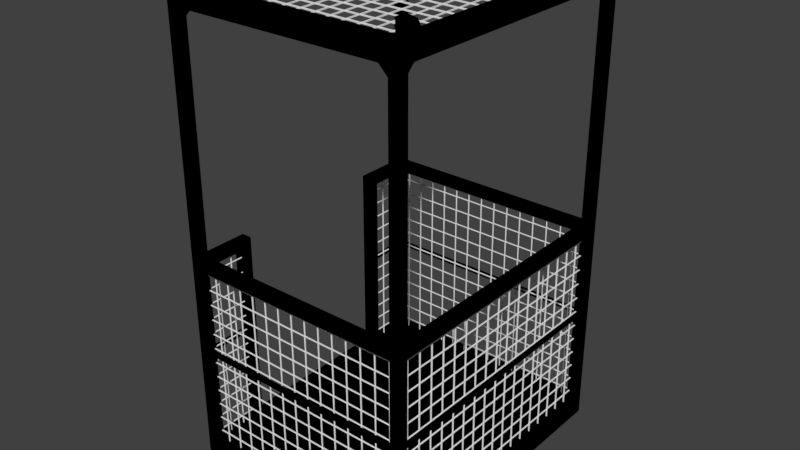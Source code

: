 # Source: LIFTCAGE.blend  (saved by Blender 2.79.0; exported with 4.5.12 LTS)
import bpy
from mathutils import Matrix  # noqa: F401  (used for matrix-valued properties, if any)

bpy.ops.wm.read_factory_settings(use_empty=True)
scene = bpy.context.scene
scene.name = 'Scene'

# ---- collections
col_collection_1 = bpy.data.collections.new('Collection 1'); scene.collection.children.link(col_collection_1)

# ---- images (referenced by path relative to the original .blend; pixels are not part of the script)
import os
ASSET_DIR = os.environ.get("B2B_ASSET_DIR", "")  # directory of the original .blend (textures are referenced by path, not embedded)
HERE = os.path.dirname(os.path.abspath(__file__))  # packed textures are extracted next to this script under _unpacked/

def load_image(name, relpath, width, height, colorspace="sRGB"):
    """Load a texture the original file referenced (path relative to the .blend, or extracted next to this script)."""
    p = next((c for c in (os.path.join(HERE, relpath), os.path.join(ASSET_DIR, relpath)) if relpath and os.path.exists(c)), "")
    if p:
        img = bpy.data.images.load(p, check_existing=True)
        img.name = name
    else:  # same state as the original file: an image datablock whose file is absent (Cycles renders it pink)
        img = bpy.data.images.new(name, width, height)
        img.source = "FILE"
        img.filepath = "//" + (relpath or name)
    img.colorspace_settings.name = colorspace
    return img
img_untitled = load_image('Untitled', '', 1024, 1024, 'sRGB')

# ---- materials (node trees are filled in below, after node groups)
mat_liftcage = bpy.data.materials.new('LiftCage')
mat_liftcage.alpha_threshold = 0.0
mat_liftcage.roughness = 0.5

# ---- material node trees
mat_liftcage.use_nodes = True; mat_liftcage.node_tree.nodes.clear()
_N = mat_liftcage.node_tree.nodes; _L = mat_liftcage.node_tree.links
n0 = _N.new('ShaderNodeOutputMaterial'); n0.name = 'Material Output'; n0.location = (300, 300)
n1 = _N.new('ShaderNodeTexImage'); n1.name = 'Image Texture'; n1.location = (-217, 218)
n1.width = 140
n1.image = img_untitled
n0.is_active_output = True

# ---- world
world_world = bpy.data.worlds.new('World'); scene.world = world_world
world_world.color = (0.05088, 0.05088, 0.05088)
world_world.use_sun_shadow = False
world_world.sun_shadow_jitter_overblur = 0.0
world_world.cycles.sampling_method = 'MANUAL'

# ---- meshes
me_cube_003 = bpy.data.meshes.new('Cube.003')
me_cube_003.from_pydata([(-0.02364, -0.02364, -0.002364), (-0.02364, -0.02364, 0.002364), (-0.02128, -0.02364, -0.002364), (0.02128, -0.02364, -0.002364), (0.02128, -0.02364, 0.002364), (-0.02128, -0.02364, 0.002364), (-0.02364, 0.02128, -0.002364), (-0.02364, -0.02128, -0.002364), (-0.02364, -0.02128, 0.002364), (-0.02364, 0.02128, 0.002364), (0.02128, -0.02128, 0.002364), (-0.02128, 0.02128, 0.002364), (-0.02128, -0.02128, 0.002364), (-0.02128, 0.02128, -0.002364), (-0.02128, -0.02128, -0.002364), (0.02128, -0.02128, -0.002364)], [], [(12, 8, 1, 5), (10, 12, 5, 4), (7, 14, 2, 0), (14, 15, 3, 2), (3, 4, 5, 2), (6, 13, 14, 7), (11, 9, 8, 12), (12, 14, 13, 11), (10, 15, 14, 12), (7, 8, 9, 6)])
me_cube_003.use_remesh_preserve_volume = False
me_cube_003.use_remesh_preserve_attributes = False
me_cube_003.use_mirror_vertex_groups = False
me_cube_003.update()
me_cube_002 = bpy.data.meshes.new('Cube.002')
me_cube_002.from_pydata([(-0.6651, -0.8108, 0.075), (-0.6651, -0.8108, 0.185), (0.6721, -0.8108, 0.075), (0.6721, -0.8108, 0.185), (-0.6101, -0.8108, 0.075), (0.6171, -0.8108, 0.075), (0.6171, -0.8108, 0.185), (-0.6101, -0.8108, 0.185), (-0.6651, -0.7503, 0.075), (-0.6651, -0.7503, 0.185), (0.6721, -0.7503, 0.075), (0.6721, -0.7503, 0.185), (0.6171, -0.7503, 0.185), (-0.6101, -0.7503, 0.185), (-0.6101, -0.7503, 0.075), (0.6171, -0.7503, 0.075), (-0.6651, -0.8108, 2.575), (-0.6651, -0.8108, 2.685), (0.6721, -0.8108, 2.575), (0.6721, -0.8108, 2.685), (-0.6101, -0.8108, 2.575), (0.6171, -0.8108, 2.575), (0.6171, -0.8108, 2.685), (-0.6101, -0.8108, 2.685), (-0.6651, -0.7503, 2.575), (-0.6651, -0.7503, 2.685), (0.6721, -0.7503, 2.575), (0.6721, -0.7503, 2.685), (0.6171, -0.7503, 2.685), (-0.6101, -0.7503, 2.685), (-0.6101, -0.7503, 2.575), (0.6171, -0.7503, 2.575), (-0.5651, -0.8108, 0.075), (-0.4001, -0.8108, 0.075), (-0.5564, -0.8113, 0.004291), (-0.4089, -0.8113, 0.004291), (-0.5651, -0.8108, -0.005), (-0.4001, -0.8108, -0.005), (-0.4089, -0.8113, 0.05831), (-0.5564, -0.8113, 0.05831), (0.4021, -0.8108, 0.075), (0.5671, -0.8108, 0.075), (0.4109, -0.8113, 0.004291), (0.5584, -0.8113, 0.004291), (0.4021, -0.8108, -0.005), (0.5671, -0.8108, -0.005), (0.5584, -0.8113, 0.05831), (0.4109, -0.8113, 0.05831), (-0.6101, -0.8108, 1.239), (0.6171, -0.8108, 1.239), (0.6171, -0.8108, 1.294), (-0.6101, -0.8108, 1.294), (0.6171, -0.7503, 1.294), (-0.6101, -0.7503, 1.294), (-0.6101, -0.7503, 1.239), (0.6171, -0.7503, 1.239), (-0.6654, -0.76, 1.239), (-0.6654, -0.76, 1.294), (-0.6049, -0.76, 1.294), (-0.6049, -0.76, 1.239), (0.6119, -0.76, 1.239), (0.6119, -0.76, 1.294), (0.6724, -0.76, 1.294), (0.6724, -0.76, 1.239), (-0.6654, -0.467, 1.294), (-0.6049, -0.467, 1.294), (-0.6654, -0.467, 1.239), (-0.6049, -0.467, 1.239), (-0.6651, 0.0, 2.575), (-0.6651, 0.0, 2.685), (0.6721, 0.0, 2.575), (0.6721, 0.0, 2.685), (0.6171, 0.0, 2.685), (-0.6101, 0.0, 2.685), (-0.6101, 0.0, 2.575), (0.6171, 0.0, 2.575), (0.6119, 0.0, 1.294), (0.6724, 0.0, 1.294), (0.6119, 0.0, 1.239), (0.6724, 0.0, 1.239), (0.4109, 0.0, 0.004291), (0.4109, 0.0, 0.05831), (0.5584, 0.0, 0.05831), (0.5584, 0.0, 0.004291), (-0.6651, 0.0, 0.075), (-0.6651, 0.0, 0.185), (0.6721, 0.0, 0.075), (0.6721, 0.0, 0.185), (0.6171, 0.0, 0.185), (-0.6101, 0.0, 0.185), (-0.6101, 0.0, 0.075), (0.6171, 0.0, 0.075), (-0.5564, 0.0, 0.004291), (-0.5564, 0.0, 0.05831), (-0.4089, 0.0, 0.05831), (-0.4089, 0.0, 0.004291), (0.4021, 0.0, 0.075), (0.5671, 0.0, 0.075), (0.4021, 0.0, -0.005), (0.5671, 0.0, -0.005), (-0.5651, 0.0, 0.075), (-0.4001, 0.0, 0.075), (-0.5651, 0.0, -0.005), (-0.4001, 0.0, -0.005), (-0.6049, -0.5256, 1.294), (-0.6654, -0.5256, 1.239), (-0.6654, -0.5256, 1.294), (-0.6049, -0.5256, 1.239), (-0.6049, -0.5256, 0.1725), (-0.6049, -0.467, 0.1725), (-0.6654, -0.467, 0.1725), (-0.6654, -0.5256, 0.1725), (-0.6472, -0.7827, 0.7322), (-0.6472, -0.7827, 0.7564), (-0.6472, -0.5162, 0.7322), (-0.6472, -0.5162, 0.7564), (-0.6231, -0.7827, 0.7322), (-0.6231, -0.7827, 0.7564), (-0.6231, -0.5162, 0.7322), (-0.6231, -0.5162, 0.7564), (0.63, -0.7561, 0.7322), (0.63, -0.7561, 0.7564), (0.63, 0.0, 0.7322), (0.63, 0.0, 0.7564), (0.6542, -0.7561, 0.7322), (0.6542, -0.7561, 0.7564), (0.6542, 0.0, 0.7322), (0.6542, 0.0, 0.7564), (-0.6186, -0.7689, 0.7322), (-0.6186, -0.7689, 0.7564), (0.6256, -0.7689, 0.7322), (0.6256, -0.7689, 0.7564), (-0.6186, -0.793, 0.7322), (-0.6186, -0.793, 0.7564), (0.6256, -0.793, 0.7322), (0.6256, -0.793, 0.7564), (0.6574, -0.7816, 2.763), (0.6574, -0.7816, 2.677), (0.6574, -0.6606, 2.71), (0.6574, -0.6606, 2.677), (0.6574, -0.7311, 2.763), (0.6574, -0.7311, 2.677), (0.6574, -0.6777, 2.677), (0.6574, -0.6777, 2.738), (0.6574, -0.7085, 2.755), (0.6574, -0.7085, 2.677), (0.6574, -0.7816, 2.734), (0.6574, -0.7816, 2.706), (0.6574, -0.6606, 2.688), (0.6574, -0.6606, 2.699), (0.6574, -0.7311, 2.706), (0.6574, -0.7311, 2.734), (0.6574, -0.6777, 2.697), (0.6574, -0.6777, 2.717), (0.6574, -0.7085, 2.703), (0.6574, -0.7085, 2.729), (0.6574, -0.7479, 2.763), (0.6574, -0.7647, 2.763), (0.6574, -0.7647, 2.677), (0.6574, -0.7479, 2.677), (0.6574, -0.7652, 2.733), (0.6574, -0.7475, 2.733), (0.6574, -0.7652, 2.705), (0.6574, -0.7475, 2.705), (0.6574, -0.7816, 2.72), (0.6574, -0.6606, 2.693), (0.6574, -0.7311, 2.72), (0.6574, -0.6777, 2.707), (0.6574, -0.7085, 2.716), (0.6574, -0.7731, 2.719), (0.6574, -0.7396, 2.719), (0.6574, -0.7563, 2.763), (0.6574, -0.7563, 2.736), (0.6574, -0.7563, 2.677), (0.6574, -0.7563, 2.702), (0.6292, -0.7816, 2.763), (0.6292, -0.7816, 2.677), (0.6292, -0.6606, 2.71), (0.6292, -0.6606, 2.677), (0.6292, -0.7311, 2.763), (0.6292, -0.7311, 2.677), (0.6292, -0.6777, 2.677), (0.6292, -0.6777, 2.738), (0.6292, -0.7085, 2.755), (0.6292, -0.7085, 2.677), (0.6292, -0.7816, 2.734), (0.6292, -0.7816, 2.706), (0.6292, -0.6606, 2.688), (0.6292, -0.6606, 2.699), (0.6292, -0.7311, 2.706), (0.6292, -0.7311, 2.734), (0.6292, -0.6777, 2.697), (0.6292, -0.6777, 2.717), (0.6292, -0.7085, 2.703), (0.6292, -0.7085, 2.729), (0.6292, -0.7479, 2.763), (0.6292, -0.7647, 2.763), (0.6292, -0.7647, 2.677), (0.6292, -0.7479, 2.677), (0.6292, -0.7652, 2.733), (0.6292, -0.7475, 2.733), (0.6292, -0.7652, 2.705), (0.6292, -0.7475, 2.705), (0.6292, -0.7816, 2.72), (0.6292, -0.6606, 2.693), (0.6292, -0.7311, 2.72), (0.6292, -0.6777, 2.707), (0.6292, -0.7085, 2.716), (0.6292, -0.7731, 2.719), (0.6292, -0.7396, 2.719), (0.6292, -0.7563, 2.763), (0.6292, -0.7563, 2.736), (0.6292, -0.7563, 2.677), (0.6292, -0.7563, 2.702), (-0.6199, -0.7816, 2.763), (-0.6199, -0.7816, 2.677), (-0.6199, -0.6606, 2.71), (-0.6199, -0.6606, 2.677), (-0.6199, -0.7311, 2.763), (-0.6199, -0.7311, 2.677), (-0.6199, -0.6777, 2.677), (-0.6199, -0.6777, 2.738), (-0.6199, -0.7085, 2.755), (-0.6199, -0.7085, 2.677), (-0.6199, -0.7816, 2.734), (-0.6199, -0.7816, 2.706), (-0.6199, -0.6606, 2.688), (-0.6199, -0.6606, 2.699), (-0.6199, -0.7311, 2.706), (-0.6199, -0.7311, 2.734), (-0.6199, -0.6777, 2.697), (-0.6199, -0.6777, 2.717), (-0.6199, -0.7085, 2.703), (-0.6199, -0.7085, 2.729), (-0.6199, -0.7479, 2.763), (-0.6199, -0.7647, 2.763), (-0.6199, -0.7647, 2.677), (-0.6199, -0.7479, 2.677), (-0.6199, -0.7652, 2.733), (-0.6199, -0.7475, 2.733), (-0.6199, -0.7652, 2.705), (-0.6199, -0.7475, 2.705), (-0.6199, -0.7816, 2.72), (-0.6199, -0.6606, 2.693), (-0.6199, -0.7311, 2.72), (-0.6199, -0.6777, 2.707), (-0.6199, -0.7085, 2.716), (-0.6199, -0.7731, 2.719), (-0.6199, -0.7396, 2.719), (-0.6199, -0.7563, 2.763), (-0.6199, -0.7563, 2.736), (-0.6199, -0.7563, 2.677), (-0.6199, -0.7563, 2.702), (-0.648, -0.7816, 2.763), (-0.648, -0.7816, 2.677), (-0.648, -0.6606, 2.71), (-0.648, -0.6606, 2.677), (-0.648, -0.7311, 2.763), (-0.648, -0.7311, 2.677), (-0.648, -0.6777, 2.677), (-0.648, -0.6777, 2.738), (-0.648, -0.7085, 2.755), (-0.648, -0.7085, 2.677), (-0.648, -0.7816, 2.734), (-0.648, -0.7816, 2.706), (-0.648, -0.6606, 2.688), (-0.648, -0.6606, 2.699), (-0.648, -0.7311, 2.706), (-0.648, -0.7311, 2.734), (-0.648, -0.6777, 2.697), (-0.648, -0.6777, 2.717), (-0.648, -0.7085, 2.703), (-0.648, -0.7085, 2.729), (-0.648, -0.7479, 2.763), (-0.648, -0.7647, 2.763), (-0.648, -0.7647, 2.677), (-0.648, -0.7479, 2.677), (-0.648, -0.7652, 2.733), (-0.648, -0.7475, 2.733), (-0.648, -0.7652, 2.705), (-0.648, -0.7475, 2.705), (-0.648, -0.7816, 2.72), (-0.648, -0.6606, 2.693), (-0.648, -0.7311, 2.72), (-0.648, -0.6777, 2.707), (-0.648, -0.7085, 2.716), (-0.648, -0.7731, 2.719), (-0.648, -0.7396, 2.719), (-0.648, -0.7563, 2.763), (-0.648, -0.7563, 2.736), (-0.648, -0.7563, 2.677), (-0.648, -0.7563, 2.702), (0.65, -0.6694, 2.582), (0.65, -0.7487, 2.59), (0.65, -0.7587, 2.493), (0.65, -0.7634, 2.576), (0.64, -0.6694, 2.582), (0.64, -0.7487, 2.59), (0.64, -0.7587, 2.493), (0.64, -0.7634, 2.576), (0.5304, -0.7771, 2.582), (0.6097, -0.7771, 2.59), (0.6197, -0.7771, 2.493), (0.6244, -0.7771, 2.576), (0.5304, -0.7871, 2.582), (0.6097, -0.7871, 2.59), (0.6197, -0.7871, 2.493), (0.6244, -0.7871, 2.576), (-0.5301, -0.7871, 2.582), (-0.6093, -0.7871, 2.59), (-0.6194, -0.7871, 2.493), (-0.6241, -0.7871, 2.576), (-0.5301, -0.7771, 2.582), (-0.6093, -0.7771, 2.59), (-0.6194, -0.7771, 2.493), (-0.6241, -0.7771, 2.576), (-0.6307, -0.6764, 2.582), (-0.6307, -0.7557, 2.59), (-0.6307, -0.7657, 2.493), (-0.6307, -0.7704, 2.576), (-0.6407, -0.6764, 2.582), (-0.6407, -0.7557, 2.59), (-0.6407, -0.7657, 2.493), (-0.6407, -0.7704, 2.576)], [], [(10, 11, 3, 2), (4, 7, 1, 0), (15, 10, 2, 5), (12, 13, 7, 6), (8, 14, 4, 0), (14, 15, 5, 4), (2, 3, 6, 5), (5, 6, 7, 4), (90, 91, 15, 14), (84, 90, 14, 8), (88, 89, 13, 12), (87, 88, 12, 11), (89, 85, 9, 13), (91, 86, 10, 15), (86, 87, 11, 10), (0, 1, 9, 8), (26, 27, 19, 18), (20, 23, 17, 16), (13, 30, 20, 7), (28, 29, 23, 22), (7, 20, 16, 1), (30, 31, 21, 20), (18, 19, 22, 21), (21, 22, 23, 20), (29, 30, 74, 73), (9, 24, 30, 13), (68, 74, 30, 24), (31, 30, 29, 28), (71, 72, 28, 27), (73, 69, 25, 29), (1, 16, 24, 9), (75, 70, 26, 31), (70, 71, 27, 26), (16, 17, 25, 24), (3, 18, 21, 6), (6, 21, 31, 12), (12, 31, 26, 11), (11, 26, 18, 3), (95, 92, 34, 35), (93, 94, 38, 39), (37, 35, 34, 36), (33, 38, 35, 37), (92, 93, 39, 34), (32, 39, 38, 33), (94, 95, 35, 38), (36, 34, 39, 32), (83, 80, 42, 43), (81, 82, 46, 47), (45, 43, 42, 44), (41, 46, 43, 45), (80, 81, 47, 42), (40, 47, 46, 41), (82, 83, 43, 46), (44, 42, 47, 40), (52, 53, 51, 50), (54, 55, 49, 48), (49, 50, 51, 48), (53, 52, 55, 54), (106, 57, 58, 104), (107, 104, 58, 59), (76, 61, 62, 77), (79, 77, 62, 63), (106, 64, 66, 105), (67, 66, 64, 65), (107, 105, 111, 108), (24, 25, 69, 68), (61, 76, 78, 60), (60, 78, 79, 63), (8, 9, 85, 84), (23, 29, 25, 17), (19, 27, 28, 22), (40, 41, 97, 96), (41, 45, 99, 97), (45, 44, 98, 99), (44, 40, 96, 98), (36, 32, 100, 102), (32, 33, 101, 100), (33, 37, 103, 101), (37, 36, 102, 103), (56, 105, 107, 59), (57, 106, 105, 56), (67, 65, 104, 107), (64, 106, 104, 65), (66, 67, 109, 110), (67, 107, 108, 109), (105, 66, 110, 111), (112, 113, 115, 114), (118, 119, 117, 116), (114, 118, 116, 112), (119, 115, 113, 117), (120, 121, 123, 122), (126, 127, 125, 124), (122, 126, 124, 120), (127, 123, 121, 125), (128, 129, 131, 130), (134, 135, 133, 132), (130, 134, 132, 128), (135, 131, 129, 133), (152, 142, 139, 148), (163, 159, 141, 150), (154, 145, 142, 152), (150, 141, 145, 154), (140, 151, 155, 144), (166, 150, 154, 168), (144, 155, 153, 143), (168, 154, 152, 167), (156, 161, 151, 140), (170, 163, 150, 166), (143, 153, 149, 138), (167, 152, 148, 165), (164, 147, 162, 169), (162, 158, 173, 174), (136, 146, 160, 157), (171, 172, 161, 156), (147, 137, 158, 162), (174, 173, 159, 163), (157, 160, 172, 171), (146, 164, 169, 160), (153, 167, 165, 149), (161, 170, 166, 151), (155, 168, 167, 153), (151, 166, 168, 155), (191, 187, 178, 181), (202, 189, 180, 198), (193, 191, 181, 184), (189, 193, 184, 180), (179, 183, 194, 190), (205, 207, 193, 189), (183, 182, 192, 194), (207, 206, 191, 193), (195, 179, 190, 200), (209, 205, 189, 202), (182, 177, 188, 192), (206, 204, 187, 191), (203, 208, 201, 186), (201, 213, 212, 197), (175, 196, 199, 185), (210, 195, 200, 211), (186, 201, 197, 176), (213, 202, 198, 212), (196, 210, 211, 199), (185, 199, 208, 203), (192, 188, 204, 206), (200, 190, 205, 209), (194, 192, 206, 207), (190, 194, 207, 205), (144, 183, 179, 140), (140, 179, 195, 156), (160, 199, 211, 172), (146, 185, 203, 164), (159, 198, 180, 141), (171, 210, 196, 157), (148, 187, 204, 165), (137, 176, 197, 158), (158, 197, 212, 173), (145, 184, 181, 142), (173, 212, 198, 159), (174, 213, 201, 162), (138, 177, 182, 143), (172, 211, 200, 161), (162, 201, 208, 169), (143, 182, 183, 144), (170, 209, 202, 163), (141, 180, 184, 145), (163, 202, 213, 174), (156, 195, 210, 171), (169, 208, 199, 160), (136, 175, 185, 146), (161, 200, 209, 170), (157, 196, 175, 136), (164, 203, 186, 147), (147, 186, 176, 137), (139, 178, 187, 148), (142, 181, 178, 139), (165, 204, 188, 149), (149, 188, 177, 138), (230, 220, 217, 226), (241, 237, 219, 228), (232, 223, 220, 230), (228, 219, 223, 232), (218, 229, 233, 222), (244, 228, 232, 246), (222, 233, 231, 221), (246, 232, 230, 245), (234, 239, 229, 218), (248, 241, 228, 244), (221, 231, 227, 216), (245, 230, 226, 243), (242, 225, 240, 247), (240, 236, 251, 252), (214, 224, 238, 235), (249, 250, 239, 234), (225, 215, 236, 240), (252, 251, 237, 241), (235, 238, 250, 249), (224, 242, 247, 238), (231, 245, 243, 227), (239, 248, 244, 229), (233, 246, 245, 231), (229, 244, 246, 233), (269, 265, 256, 259), (280, 267, 258, 276), (271, 269, 259, 262), (267, 271, 262, 258), (257, 261, 272, 268), (283, 285, 271, 267), (261, 260, 270, 272), (285, 284, 269, 271), (273, 257, 268, 278), (287, 283, 267, 280), (260, 255, 266, 270), (284, 282, 265, 269), (281, 286, 279, 264), (279, 291, 290, 275), (253, 274, 277, 263), (288, 273, 278, 289), (264, 279, 275, 254), (291, 280, 276, 290), (274, 288, 289, 277), (263, 277, 286, 281), (270, 266, 282, 284), (278, 268, 283, 287), (272, 270, 284, 285), (268, 272, 285, 283), (222, 261, 257, 218), (218, 257, 273, 234), (238, 277, 289, 250), (224, 263, 281, 242), (237, 276, 258, 219), (249, 288, 274, 235), (226, 265, 282, 243), (215, 254, 275, 236), (236, 275, 290, 251), (223, 262, 259, 220), (251, 290, 276, 237), (252, 291, 279, 240), (216, 255, 260, 221), (250, 289, 278, 239), (240, 279, 286, 247), (221, 260, 261, 222), (248, 287, 280, 241), (219, 258, 262, 223), (241, 280, 291, 252), (234, 273, 288, 249), (247, 286, 277, 238), (214, 253, 263, 224), (239, 278, 287, 248), (235, 274, 253, 214), (242, 281, 264, 225), (225, 264, 254, 215), (217, 256, 265, 226), (220, 259, 256, 217), (243, 282, 266, 227), (227, 266, 255, 216), (292, 294, 295, 293), (296, 297, 299, 298), (294, 292, 296, 298), (300, 302, 303, 301), (304, 305, 307, 306), (302, 300, 304, 306), (308, 310, 311, 309), (312, 313, 315, 314), (310, 308, 312, 314), (316, 318, 319, 317), (320, 321, 323, 322), (318, 316, 320, 322), (28, 72, 75, 31)])
_uv = me_cube_002.uv_layers.new(name='UVMap')
_uv.uv.foreach_set('vector', [0.7415, 0.672, 0.715, 0.672, 0.715, 0.6571, 0.7415, 0.6571, 0.2665, 0.9293, 0.2931, 0.9293, 0.2931, 0.9428, 0.2665, 0.9428, 0.7296, 0.315, 0.7296, 0.3286, 0.715, 0.3286, 0.715, 0.315, 0.0146, 0.6278, 0.0146, 0.9293, 5.761e-08, 0.9293, 0.0, 0.6278, 0.7296, 5.858e-08, 0.7296, 0.01351, 0.715, 0.01351, 0.715, 5.858e-08, 0.7296, 0.01351, 0.7296, 0.315, 0.715, 0.315, 0.715, 0.01351, 0.2665, 0.6142, 0.2931, 0.6142, 0.2931, 0.6278, 0.2665, 0.6278, 0.2665, 0.6278, 0.2931, 0.6278, 0.2931, 0.9293, 0.2665, 0.9293, 0.9109, 0.01351, 0.9109, 0.315, 0.7296, 0.315, 0.7296, 0.01351, 0.9109, 0.0, 0.9109, 0.01351, 0.7296, 0.01351, 0.7296, 5.858e-08, 0.1957, 0.6278, 0.1957, 0.9293, 0.0146, 0.9293, 0.0146, 0.6278, 0.1957, 0.6142, 0.1957, 0.6278, 0.0146, 0.6278, 0.0146, 0.6142, 0.1957, 0.9293, 0.1957, 0.9428, 0.0146, 0.9428, 0.0146, 0.9293, 0.9109, 0.315, 0.9109, 0.3286, 0.7296, 0.3286, 0.7296, 0.315, 0.7415, 0.8563, 0.715, 0.8563, 0.715, 0.672, 0.7415, 0.672, 0.7681, 0.8563, 0.7415, 0.8563, 0.7415, 0.8415, 0.7681, 0.8415, 0.7003, 0.02703, 0.7003, 0.0, 0.715, 0.0, 0.715, 0.02703, 0.3098, 0.02703, 0.3098, 0.0, 0.3231, 0.0, 0.3231, 0.02703, 0.9399, 0.3286, 0.9399, 0.9158, 0.9253, 0.9158, 0.9253, 0.3286, 0.7296, 0.3421, 0.7296, 0.6436, 0.715, 0.6436, 0.715, 0.3421, 0.3098, 0.6142, 0.3098, 0.02703, 0.3231, 0.02703, 0.3231, 0.6142, 0.9255, 0.0, 0.9255, 0.3015, 0.9109, 0.3015, 0.9109, 0.0, 0.0, 0.02703, 0.0, 0.0, 0.01329, 0.0, 0.01329, 0.02703, 0.01329, 0.02703, 0.01329, 0.0, 0.3098, 0.0, 0.3098, 0.02703, 0.7947, 0.6571, 0.8213, 0.6571, 0.8213, 0.8415, 0.7947, 0.8415, 0.9532, 0.3286, 0.9532, 0.9151, 0.9399, 0.9151, 0.9399, 0.3286, 0.3994, 0.8133, 0.4127, 0.8133, 0.4127, 0.9976, 0.3994, 0.9976, 0.2931, 0.9158, 0.2931, 0.6142, 0.3197, 0.6142, 0.3197, 0.9158, 0.9107, 0.3286, 0.9107, 0.3421, 0.7296, 0.3421, 0.7296, 0.3286, 0.9107, 0.6436, 0.9107, 0.6571, 0.7296, 0.6571, 0.7296, 0.6436, 0.3231, 0.6142, 0.3231, 0.02703, 0.3377, 0.02703, 0.3377, 0.6142, 0.3994, 0.9976, 0.3861, 0.9976, 0.3861, 0.8133, 0.3994, 0.8133, 0.519, 0.02703, 0.519, 0.0, 0.7003, 0.0, 0.7003, 0.02703, 0.3231, 0.02703, 0.3231, 0.0, 0.3377, 0.0, 0.3377, 0.02703, 5.761e-08, 0.6142, 0.0, 0.02703, 0.01329, 0.02703, 0.01329, 0.6142, 0.9107, 0.9158, 0.9107, 0.3286, 0.9253, 0.3286, 0.9253, 0.9158, 0.9665, 0.3286, 0.9665, 0.9151, 0.9532, 0.9151, 0.9532, 0.3286, 0.7003, 0.6142, 0.7003, 0.02703, 0.715, 0.02703, 0.715, 0.6142, 0.6255, 0.6142, 0.6611, 0.6142, 0.6611, 0.8134, 0.6255, 0.8134, 0.5898, 0.6142, 0.6255, 0.6142, 0.6255, 0.8136, 0.5898, 0.8136, 0.6547, 0.8134, 0.657, 0.8155, 0.657, 0.8518, 0.6547, 0.8539, 0.6741, 0.8134, 0.67, 0.8155, 0.657, 0.8155, 0.6547, 0.8134, 0.9918, 0.1993, 0.9788, 0.1993, 0.9788, 0.0, 0.9918, 0.0, 0.6741, 0.8539, 0.67, 0.8518, 0.67, 0.8155, 0.6741, 0.8134, 0.9811, 0.5279, 0.9942, 0.5279, 0.9942, 0.7272, 0.9811, 0.7272, 0.6547, 0.8539, 0.657, 0.8518, 0.67, 0.8518, 0.6741, 0.8539, 0.6611, 0.6142, 0.6968, 0.6142, 0.6968, 0.8134, 0.6611, 0.8134, 0.3239, 0.6142, 0.3596, 0.6142, 0.3596, 0.8136, 0.3239, 0.8136, 0.6741, 0.8134, 0.6763, 0.8155, 0.6763, 0.8518, 0.6741, 0.8539, 0.6934, 0.8134, 0.6894, 0.8155, 0.6763, 0.8155, 0.6741, 0.8134, 0.9942, 0.9265, 0.9811, 0.9265, 0.9811, 0.7272, 0.9942, 0.7272, 0.6934, 0.8539, 0.6894, 0.8518, 0.6894, 0.8155, 0.6934, 0.8134, 0.9811, 0.3286, 0.9942, 0.3286, 0.9942, 0.5279, 0.9811, 0.5279, 0.6741, 0.8539, 0.6763, 0.8518, 0.6894, 0.8518, 0.6934, 0.8539, 0.9401, 0.0, 0.9401, 0.3015, 0.9255, 0.3015, 0.9255, 0.0, 0.7114, 0.6142, 0.7114, 0.9158, 0.6968, 0.9158, 0.6968, 0.6142, 0.8359, 0.6571, 0.8492, 0.6571, 0.8492, 0.9586, 0.8359, 0.9586, 0.8625, 0.6571, 0.8625, 0.9586, 0.8492, 0.9586, 0.8492, 0.6571, 0.6401, 0.8277, 0.6401, 0.8853, 0.6255, 0.8853, 0.6255, 0.8277, 0.2524, 0.8763, 0.2524, 0.8898, 0.1957, 0.8898, 0.1957, 0.8763, 0.9811, 0.7774, 0.9811, 0.9639, 0.9665, 0.9639, 0.9665, 0.7774, 0.3729, 1.0, 0.3596, 1.0, 0.3596, 0.8133, 0.3729, 0.8133, 0.5332, 0.8898, 0.519, 0.8898, 0.519, 0.8763, 0.5332, 0.8763, 0.8359, 0.6706, 0.8213, 0.6706, 0.8213, 0.6571, 0.8359, 0.6571, 0.9665, 0.3286, 0.9811, 0.3286, 0.9811, 0.5906, 0.9665, 0.5906, 0.3377, 0.02703, 0.3377, 0.0, 0.519, 0.0, 0.519, 0.02703, 0.3729, 1.0, 0.3729, 0.8133, 0.3861, 0.8133, 0.3861, 1.0, 0.9811, 0.5906, 0.9811, 0.7774, 0.9665, 0.7774, 0.9665, 0.5906, 0.7681, 0.8415, 0.7415, 0.8415, 0.7415, 0.6571, 0.7681, 0.6571, 0.715, 0.6436, 0.7296, 0.6436, 0.7296, 0.6571, 0.715, 0.6571, 0.715, 0.3286, 0.7296, 0.3286, 0.7296, 0.3421, 0.715, 0.3421, 0.3994, 0.6142, 0.4393, 0.6142, 0.4393, 0.8133, 0.3994, 0.8133, 0.8625, 0.6571, 0.8818, 0.6571, 0.8818, 0.8563, 0.8625, 0.8563, 0.519, 0.8135, 0.4792, 0.8135, 0.4792, 0.6142, 0.519, 0.6142, 0.9011, 0.8563, 0.8818, 0.8563, 0.8818, 0.6571, 0.9011, 0.6571, 0.9594, 0.1992, 0.9401, 0.1992, 0.9401, 2.968e-09, 0.9594, 0.0, 0.3596, 0.6142, 0.3994, 0.6142, 0.3994, 0.8133, 0.3596, 0.8133, 0.9594, 0.0, 0.9788, 0.0, 0.9788, 0.1992, 0.9594, 0.1992, 0.4393, 0.6142, 0.4792, 0.6142, 0.4792, 0.8135, 0.4393, 0.8135, 0.6401, 0.871, 0.6401, 0.8134, 0.6547, 0.8134, 0.6547, 0.871, 0.5898, 0.8898, 0.5332, 0.8898, 0.5332, 0.8763, 0.5898, 0.8763, 0.2665, 0.8763, 0.2665, 0.8898, 0.2524, 0.8898, 0.2524, 0.8763, 0.6401, 0.8134, 0.6401, 0.8277, 0.6255, 0.8277, 0.6255, 0.8134, 0.8213, 0.6706, 0.8359, 0.6706, 0.8359, 0.9324, 0.8213, 0.9324, 0.2665, 0.8763, 0.2524, 0.8763, 0.2524, 0.6142, 0.2665, 0.6142, 0.5332, 0.8763, 0.519, 0.8763, 0.519, 0.6142, 0.5332, 0.6142, 0.3564, 0.8791, 0.3505, 0.8791, 0.3505, 0.8136, 0.3564, 0.8136, 0.3505, 0.8791, 0.3447, 0.8791, 0.3447, 0.8136, 0.3505, 0.8136, 0.8129, 0.8415, 0.8187, 0.8415, 0.8187, 0.907, 0.8129, 0.907, 0.4733, 0.9086, 0.4675, 0.9086, 0.4675, 0.8432, 0.4733, 0.8432, 0.4186, 0.999, 0.4127, 0.999, 0.4127, 0.8133, 0.4186, 0.8133, 0.4244, 0.999, 0.4186, 0.999, 0.4186, 0.8133, 0.4244, 0.8133, 0.4244, 0.8133, 0.4302, 0.8133, 0.4302, 0.999, 0.4244, 0.999, 0.4361, 0.9988, 0.4302, 0.9988, 0.4302, 0.8133, 0.4361, 0.8133, 1.0, 0.94, 0.9942, 0.94, 0.9942, 0.6343, 1.0, 0.6343, 0.9918, 0.0, 0.9977, 0.0, 0.9977, 0.3057, 0.9918, 0.3057, 0.907, 0.9628, 0.9011, 0.9628, 0.9011, 0.6571, 0.907, 0.6571, 0.9942, 0.3286, 1.0, 0.3286, 1.0, 0.6343, 0.9942, 0.6343, 0.3398, 0.8391, 0.3447, 0.8391, 0.3447, 0.8433, 0.342, 0.8433, 0.3379, 0.822, 0.3447, 0.8218, 0.3447, 0.826, 0.3378, 0.826, 0.3384, 0.8315, 0.3447, 0.8315, 0.3447, 0.8391, 0.3398, 0.8391, 0.3378, 0.826, 0.3447, 0.826, 0.3447, 0.8315, 0.3384, 0.8315, 0.3239, 0.826, 0.3308, 0.826, 0.3321, 0.8315, 0.3258, 0.8315, 0.3343, 0.826, 0.3378, 0.826, 0.3384, 0.8315, 0.3352, 0.8315, 0.3258, 0.8315, 0.3321, 0.8315, 0.3349, 0.8391, 0.33, 0.8391, 0.3352, 0.8315, 0.3384, 0.8315, 0.3398, 0.8391, 0.3373, 0.8391, 0.3239, 0.8218, 0.3311, 0.822, 0.3308, 0.826, 0.3239, 0.826, 0.3345, 0.8239, 0.3379, 0.822, 0.3378, 0.826, 0.3343, 0.826, 0.33, 0.8391, 0.3349, 0.8391, 0.3393, 0.8433, 0.3367, 0.8433, 0.3373, 0.8391, 0.3398, 0.8391, 0.342, 0.8433, 0.3407, 0.8433, 0.3343, 0.8136, 0.3378, 0.8136, 0.3379, 0.8176, 0.3345, 0.8157, 0.3379, 0.8176, 0.3447, 0.8177, 0.3447, 0.8198, 0.3386, 0.8198, 0.3239, 0.8136, 0.3308, 0.8136, 0.3311, 0.8176, 0.3239, 0.8177, 0.3239, 0.8198, 0.3305, 0.8198, 0.3311, 0.822, 0.3239, 0.8218, 0.3378, 0.8136, 0.3447, 0.8136, 0.3447, 0.8177, 0.3379, 0.8176, 0.3386, 0.8198, 0.3447, 0.8198, 0.3447, 0.8218, 0.3379, 0.822, 0.3239, 0.8177, 0.3311, 0.8176, 0.3305, 0.8198, 0.3239, 0.8198, 0.3308, 0.8136, 0.3343, 0.8136, 0.3345, 0.8157, 0.3311, 0.8176, 0.3349, 0.8391, 0.3373, 0.8391, 0.3407, 0.8433, 0.3393, 0.8433, 0.3311, 0.822, 0.3345, 0.8239, 0.3343, 0.826, 0.3308, 0.826, 0.3321, 0.8315, 0.3352, 0.8315, 0.3373, 0.8391, 0.3349, 0.8391, 0.3308, 0.826, 0.3343, 0.826, 0.3352, 0.8315, 0.3321, 0.8315, 0.4743, 0.8177, 0.4765, 0.8135, 0.4792, 0.8135, 0.4792, 0.8177, 0.4724, 0.8348, 0.4722, 0.8308, 0.4792, 0.8308, 0.4792, 0.8349, 0.4729, 0.8252, 0.4743, 0.8177, 0.4792, 0.8177, 0.4792, 0.8252, 0.4722, 0.8308, 0.4729, 0.8252, 0.4792, 0.8252, 0.4792, 0.8308, 0.4584, 0.8308, 0.4602, 0.8252, 0.4666, 0.8252, 0.4653, 0.8308, 0.4688, 0.8308, 0.4697, 0.8252, 0.4729, 0.8252, 0.4722, 0.8308, 0.4602, 0.8252, 0.4644, 0.8177, 0.4694, 0.8177, 0.4666, 0.8252, 0.4697, 0.8252, 0.4718, 0.8177, 0.4743, 0.8177, 0.4729, 0.8252, 0.4584, 0.8349, 0.4584, 0.8308, 0.4653, 0.8308, 0.4656, 0.8348, 0.469, 0.8329, 0.4688, 0.8308, 0.4722, 0.8308, 0.4724, 0.8348, 0.4644, 0.8177, 0.4711, 0.8135, 0.4738, 0.8135, 0.4694, 0.8177, 0.4718, 0.8177, 0.4752, 0.8135, 0.4765, 0.8135, 0.4743, 0.8177, 0.4688, 0.8432, 0.469, 0.8411, 0.4724, 0.8392, 0.4722, 0.8432, 0.4724, 0.8392, 0.473, 0.837, 0.4792, 0.837, 0.4792, 0.8391, 0.4584, 0.8432, 0.4584, 0.8391, 0.4656, 0.8392, 0.4653, 0.8432, 0.4584, 0.837, 0.4584, 0.8349, 0.4656, 0.8348, 0.4649, 0.837, 0.4722, 0.8432, 0.4724, 0.8392, 0.4792, 0.8391, 0.4792, 0.8432, 0.473, 0.837, 0.4724, 0.8348, 0.4792, 0.8349, 0.4792, 0.837, 0.4584, 0.8391, 0.4584, 0.837, 0.4649, 0.837, 0.4656, 0.8392, 0.4653, 0.8432, 0.4656, 0.8392, 0.469, 0.8411, 0.4688, 0.8432, 0.4694, 0.8177, 0.4738, 0.8135, 0.4752, 0.8135, 0.4718, 0.8177, 0.4656, 0.8348, 0.4653, 0.8308, 0.4688, 0.8308, 0.469, 0.8329, 0.4666, 0.8252, 0.4694, 0.8177, 0.4718, 0.8177, 0.4697, 0.8252, 0.4653, 0.8308, 0.4666, 0.8252, 0.4697, 0.8252, 0.4688, 0.8308, 0.3307, 0.8613, 0.3239, 0.8613, 0.3239, 0.8557, 0.3307, 0.8557, 0.3307, 0.8557, 0.3239, 0.8557, 0.3239, 0.8516, 0.3307, 0.8516, 0.6197, 0.8274, 0.6197, 0.8205, 0.6218, 0.8205, 0.6218, 0.8274, 0.3307, 0.8503, 0.3375, 0.8503, 0.3375, 0.8539, 0.3307, 0.8539, 0.4801, 0.8515, 0.4869, 0.8515, 0.4869, 0.8556, 0.4801, 0.8556, 0.3307, 0.8495, 0.3239, 0.8495, 0.3239, 0.8474, 0.3307, 0.8474, 0.5067, 0.8569, 0.4999, 0.8569, 0.4999, 0.8556, 0.5067, 0.8556, 0.4801, 0.8432, 0.4869, 0.8432, 0.4869, 0.8473, 0.4801, 0.8473, 0.4801, 0.8473, 0.4869, 0.8473, 0.4869, 0.8494, 0.4801, 0.8494, 0.4801, 0.8611, 0.4869, 0.8611, 0.4869, 0.8687, 0.4801, 0.8687, 0.4801, 0.8494, 0.4869, 0.8494, 0.4869, 0.8515, 0.4801, 0.8515, 0.6218, 0.8343, 0.6218, 0.8274, 0.624, 0.8274, 0.624, 0.8343, 0.5067, 0.8515, 0.4999, 0.8515, 0.4999, 0.8445, 0.5067, 0.8445, 0.6218, 0.8274, 0.6218, 0.8205, 0.624, 0.8205, 0.624, 0.8274, 0.6184, 0.8516, 0.6116, 0.8516, 0.6116, 0.848, 0.6184, 0.848, 0.3307, 0.8691, 0.3239, 0.8691, 0.3239, 0.8613, 0.3307, 0.8613, 0.5898, 0.8481, 0.5967, 0.8481, 0.5967, 0.8516, 0.5898, 0.8516, 0.4801, 0.8556, 0.4869, 0.8556, 0.4869, 0.8611, 0.4801, 0.8611, 0.6197, 0.8343, 0.6197, 0.8274, 0.6218, 0.8274, 0.6218, 0.8343, 0.3307, 0.8516, 0.3239, 0.8516, 0.3239, 0.8495, 0.3307, 0.8495, 0.6184, 0.848, 0.6116, 0.848, 0.6116, 0.8446, 0.6184, 0.8446, 0.3307, 0.8433, 0.3375, 0.8433, 0.3375, 0.8503, 0.3307, 0.8503, 0.5898, 0.8446, 0.5967, 0.8446, 0.5967, 0.8481, 0.5898, 0.8481, 0.3307, 0.8474, 0.3239, 0.8474, 0.3239, 0.8433, 0.3307, 0.8433, 0.3307, 0.8539, 0.3375, 0.8539, 0.3375, 0.8574, 0.3307, 0.8574, 0.3307, 0.8574, 0.3375, 0.8574, 0.3375, 0.8644, 0.3307, 0.8644, 0.5067, 0.8597, 0.4999, 0.8597, 0.4999, 0.8569, 0.5067, 0.8569, 0.4801, 0.8687, 0.4869, 0.8687, 0.4869, 0.8729, 0.4801, 0.8729, 0.5067, 0.8556, 0.4999, 0.8556, 0.4999, 0.8542, 0.5067, 0.8542, 0.5067, 0.8542, 0.4999, 0.8542, 0.4999, 0.8515, 0.5067, 0.8515, 0.4535, 0.839, 0.4584, 0.839, 0.4584, 0.8432, 0.4557, 0.8432, 0.4517, 0.8218, 0.4584, 0.8217, 0.4584, 0.8259, 0.4515, 0.8259, 0.4521, 0.8314, 0.4584, 0.8314, 0.4584, 0.839, 0.4535, 0.839, 0.4515, 0.8259, 0.4584, 0.8259, 0.4584, 0.8314, 0.4521, 0.8314, 0.4376, 0.8259, 0.4446, 0.8259, 0.4458, 0.8314, 0.4395, 0.8314, 0.448, 0.8259, 0.4515, 0.8259, 0.4521, 0.8314, 0.4489, 0.8314, 0.4395, 0.8314, 0.4458, 0.8314, 0.4486, 0.839, 0.4437, 0.839, 0.4489, 0.8314, 0.4521, 0.8314, 0.4535, 0.839, 0.451, 0.839, 0.4376, 0.8217, 0.4448, 0.8218, 0.4446, 0.8259, 0.4376, 0.8259, 0.4482, 0.8238, 0.4517, 0.8218, 0.4515, 0.8259, 0.448, 0.8259, 0.4437, 0.839, 0.4486, 0.839, 0.453, 0.8432, 0.4504, 0.8432, 0.451, 0.839, 0.4535, 0.839, 0.4557, 0.8432, 0.4544, 0.8432, 0.448, 0.8135, 0.4515, 0.8135, 0.4517, 0.8175, 0.4482, 0.8156, 0.4517, 0.8175, 0.4584, 0.8176, 0.4584, 0.8197, 0.4523, 0.8197, 0.4376, 0.8135, 0.4446, 0.8135, 0.4448, 0.8175, 0.4376, 0.8176, 0.4376, 0.8197, 0.4442, 0.8197, 0.4448, 0.8218, 0.4376, 0.8217, 0.4515, 0.8135, 0.4584, 0.8135, 0.4584, 0.8176, 0.4517, 0.8175, 0.4523, 0.8197, 0.4584, 0.8197, 0.4584, 0.8217, 0.4517, 0.8218, 0.4376, 0.8176, 0.4448, 0.8175, 0.4442, 0.8197, 0.4376, 0.8197, 0.4446, 0.8135, 0.448, 0.8135, 0.4482, 0.8156, 0.4448, 0.8175, 0.4486, 0.839, 0.451, 0.839, 0.4544, 0.8432, 0.453, 0.8432, 0.4448, 0.8218, 0.4482, 0.8238, 0.448, 0.8259, 0.4446, 0.8259, 0.4458, 0.8314, 0.4489, 0.8314, 0.451, 0.839, 0.4486, 0.839, 0.4446, 0.8259, 0.448, 0.8259, 0.4489, 0.8314, 0.4458, 0.8314, 0.495, 0.8177, 0.4973, 0.8135, 0.4999, 0.8135, 0.4999, 0.8177, 0.4932, 0.8348, 0.493, 0.8308, 0.4999, 0.8308, 0.4999, 0.8349, 0.4936, 0.8252, 0.495, 0.8177, 0.4999, 0.8177, 0.4999, 0.8252, 0.493, 0.8308, 0.4936, 0.8252, 0.4999, 0.8252, 0.4999, 0.8308, 0.4792, 0.8308, 0.481, 0.8252, 0.4873, 0.8252, 0.4861, 0.8308, 0.4896, 0.8308, 0.4905, 0.8252, 0.4936, 0.8252, 0.493, 0.8308, 0.481, 0.8252, 0.4852, 0.8177, 0.4901, 0.8177, 0.4873, 0.8252, 0.4905, 0.8252, 0.4926, 0.8177, 0.495, 0.8177, 0.4936, 0.8252, 0.4792, 0.8349, 0.4792, 0.8308, 0.4861, 0.8308, 0.4863, 0.8348, 0.4898, 0.8329, 0.4896, 0.8308, 0.493, 0.8308, 0.4932, 0.8348, 0.4852, 0.8177, 0.4919, 0.8135, 0.4946, 0.8135, 0.4901, 0.8177, 0.4926, 0.8177, 0.4959, 0.8135, 0.4973, 0.8135, 0.495, 0.8177, 0.4896, 0.8432, 0.4898, 0.8411, 0.4932, 0.8392, 0.493, 0.8432, 0.4932, 0.8392, 0.4938, 0.837, 0.4999, 0.837, 0.4999, 0.8391, 0.4792, 0.8432, 0.4792, 0.8391, 0.4863, 0.8392, 0.4861, 0.8432, 0.4792, 0.837, 0.4792, 0.8349, 0.4863, 0.8348, 0.4857, 0.837, 0.493, 0.8432, 0.4932, 0.8392, 0.4999, 0.8391, 0.4999, 0.8432, 0.4938, 0.837, 0.4932, 0.8348, 0.4999, 0.8349, 0.4999, 0.837, 0.4792, 0.8391, 0.4792, 0.837, 0.4857, 0.837, 0.4863, 0.8392, 0.4861, 0.8432, 0.4863, 0.8392, 0.4898, 0.8411, 0.4896, 0.8432, 0.4901, 0.8177, 0.4946, 0.8135, 0.4959, 0.8135, 0.4926, 0.8177, 0.4863, 0.8348, 0.4861, 0.8308, 0.4896, 0.8308, 0.4898, 0.8329, 0.4873, 0.8252, 0.4901, 0.8177, 0.4926, 0.8177, 0.4905, 0.8252, 0.4861, 0.8308, 0.4873, 0.8252, 0.4905, 0.8252, 0.4896, 0.8308, 0.4937, 0.8612, 0.4869, 0.8612, 0.4869, 0.8556, 0.4937, 0.8556, 0.4937, 0.8556, 0.4869, 0.8556, 0.4869, 0.8514, 0.4937, 0.8514, 0.6197, 0.8205, 0.6197, 0.8136, 0.6218, 0.8136, 0.6218, 0.8205, 0.3375, 0.8503, 0.3443, 0.8503, 0.3443, 0.8539, 0.3375, 0.8539, 0.4733, 0.8515, 0.4801, 0.8515, 0.4801, 0.8556, 0.4733, 0.8556, 0.4937, 0.8494, 0.4869, 0.8494, 0.4869, 0.8473, 0.4937, 0.8473, 0.5136, 0.8569, 0.5067, 0.8569, 0.5067, 0.8556, 0.5136, 0.8556, 0.4733, 0.8432, 0.4801, 0.8432, 0.4801, 0.8473, 0.4733, 0.8473, 0.4733, 0.8473, 0.4801, 0.8473, 0.4801, 0.8494, 0.4733, 0.8494, 0.4733, 0.8611, 0.4801, 0.8611, 0.4801, 0.8687, 0.4733, 0.8687, 0.4733, 0.8494, 0.4801, 0.8494, 0.4801, 0.8515, 0.4733, 0.8515, 0.6218, 0.8413, 0.6218, 0.8343, 0.624, 0.8343, 0.624, 0.8413, 0.5136, 0.8515, 0.5067, 0.8515, 0.5067, 0.8445, 0.5136, 0.8445, 0.6218, 0.8205, 0.6218, 0.8136, 0.624, 0.8136, 0.624, 0.8205, 0.6048, 0.8516, 0.598, 0.8516, 0.598, 0.848, 0.6048, 0.848, 0.4937, 0.869, 0.4869, 0.869, 0.4869, 0.8612, 0.4937, 0.8612, 0.6048, 0.8481, 0.6116, 0.8481, 0.6116, 0.8516, 0.6048, 0.8516, 0.4733, 0.8556, 0.4801, 0.8556, 0.4801, 0.8611, 0.4733, 0.8611, 0.6197, 0.8413, 0.6197, 0.8343, 0.6218, 0.8343, 0.6218, 0.8413, 0.4937, 0.8514, 0.4869, 0.8514, 0.4869, 0.8494, 0.4937, 0.8494, 0.6048, 0.848, 0.598, 0.848, 0.598, 0.8446, 0.6048, 0.8446, 0.3375, 0.8433, 0.3443, 0.8433, 0.3443, 0.8503, 0.3375, 0.8503, 0.6048, 0.8446, 0.6116, 0.8446, 0.6116, 0.8481, 0.6048, 0.8481, 0.4937, 0.8473, 0.4869, 0.8473, 0.4869, 0.8432, 0.4937, 0.8432, 0.3375, 0.8539, 0.3443, 0.8539, 0.3443, 0.8574, 0.3375, 0.8574, 0.3375, 0.8574, 0.3443, 0.8574, 0.3443, 0.8644, 0.3375, 0.8644, 0.5136, 0.8597, 0.5067, 0.8597, 0.5067, 0.8569, 0.5136, 0.8569, 0.4733, 0.8687, 0.4801, 0.8687, 0.4801, 0.8729, 0.4733, 0.8729, 0.5136, 0.8556, 0.5067, 0.8556, 0.5067, 0.8542, 0.5136, 0.8542, 0.5136, 0.8542, 0.5067, 0.8542, 0.5067, 0.8515, 0.5136, 0.8515, 0.6048, 0.8136, 0.6048, 0.8446, 0.5898, 0.8311, 0.5898, 0.8259, 0.5149, 0.8445, 0.4999, 0.8321, 0.4999, 0.827, 0.5149, 0.8135, 0.3197, 0.68, 0.3197, 0.6581, 0.3221, 0.6581, 0.3221, 0.68, 0.7681, 0.8725, 0.7681, 0.8415, 0.783, 0.855, 0.783, 0.8601, 0.4525, 0.8742, 0.4376, 0.8618, 0.4376, 0.8567, 0.4525, 0.8432, 0.3197, 0.6362, 0.3197, 0.6142, 0.3221, 0.6142, 0.3221, 0.6362, 0.4675, 0.8432, 0.4675, 0.8742, 0.4525, 0.8607, 0.4525, 0.8556, 0.798, 0.8725, 0.783, 0.8601, 0.783, 0.855, 0.798, 0.8415, 0.3197, 0.6581, 0.3197, 0.6362, 0.3221, 0.6362, 0.3221, 0.6581, 0.8129, 0.8415, 0.8129, 0.8725, 0.798, 0.859, 0.798, 0.8538, 0.6197, 0.8446, 0.6048, 0.8322, 0.6048, 0.8271, 0.6197, 0.8136, 0.3197, 0.702, 0.3197, 0.68, 0.3221, 0.68, 0.3221, 0.702, 0.7681, 0.8415, 0.7681, 0.6571, 0.7947, 0.6571, 0.7947, 0.8415])
me_cube_002.materials.append(mat_liftcage)
me_cube_002.use_remesh_preserve_volume = False
me_cube_002.use_remesh_preserve_attributes = False
me_cube_002.use_mirror_vertex_groups = False
me_cube_002.update()

# ---- objects
ob_cube_000 = bpy.data.objects.new('Cube.000', me_cube_003)
ob_cube_006 = bpy.data.objects.new('Cube.006', me_cube_003)
ob_cube_004 = bpy.data.objects.new('Cube.004', me_cube_003)
ob_cube_003 = bpy.data.objects.new('Cube.003', me_cube_003)
ob_cube_002 = bpy.data.objects.new('Cube.002', me_cube_003)
ob_cube_005 = bpy.data.objects.new('Cube.005', me_cube_003)
ob_cube_001 = bpy.data.objects.new('Cube.001', me_cube_002)

# ---- transforms, parenting, visibility, modifiers, constraints
ob_cube_000.location = (0.6253, -0.7432, 2.6)
ob_cube_000.rotation_euler = (-1.344e-07, 3.142, 1.344e-07)
ob_cube_000.scale = (1.941, 1.941, 1.941)
ob_cube_000.lineart.crease_threshold = 0.0
_m = ob_cube_000.modifiers.new('Array', 'ARRAY')
_m.count = 15
_m.constant_offset_displace = (0.0, 0.0, 0.0)
_m = ob_cube_000.modifiers.new('Array.001', 'ARRAY')
_m.count = 18
_m.constant_offset_displace = (0.0, 0.0, 0.0)
_m.relative_offset_displace = (0.0, 1.0, 0.0)
_m = ob_cube_000.modifiers.new('Bevel', 'BEVEL')
_m.width = 0.001
_m.width_pct = 0.001
_m.limit_method = 'NONE'
_m.spread = 0.0
ob_cube_006.location = (-0.6223, 0.5512, 1.236)
ob_cube_006.rotation_euler = (-0.0, 1.571, 0.0)
ob_cube_006.scale = (1.941, 1.941, 1.941)
ob_cube_006.lineart.crease_threshold = 0.0
_m = ob_cube_006.modifiers.new('Array', 'ARRAY')
_m.count = 13
_m.constant_offset_displace = (0.0, 0.0, 0.0)
_m = ob_cube_006.modifiers.new('Array.001', 'ARRAY')
_m.count = 3
_m.constant_offset_displace = (0.0, 0.0, 0.0)
_m.relative_offset_displace = (0.0, 1.0, 0.0)
_m = ob_cube_006.modifiers.new('Bevel', 'BEVEL')
_m.width = 0.001
_m.width_pct = 0.001
_m.limit_method = 'NONE'
_m.spread = 0.0
ob_cube_004.location = (-0.6223, -0.7266, 1.236)
ob_cube_004.rotation_euler = (-0.0, 1.571, 0.0)
ob_cube_004.scale = (1.941, 1.941, 1.941)
ob_cube_004.lineart.crease_threshold = 0.0
_m = ob_cube_004.modifiers.new('Array', 'ARRAY')
_m.count = 13
_m.constant_offset_displace = (0.0, 0.0, 0.0)
_m = ob_cube_004.modifiers.new('Array.001', 'ARRAY')
_m.count = 3
_m.constant_offset_displace = (0.0, 0.0, 0.0)
_m.relative_offset_displace = (0.0, 1.0, 0.0)
_m = ob_cube_004.modifiers.new('Bevel', 'BEVEL')
_m.width = 0.001
_m.width_pct = 0.001
_m.limit_method = 'NONE'
_m.spread = 0.0
ob_cube_003.location = (0.63, -0.7432, 1.236)
ob_cube_003.rotation_euler = (-0.0, 1.571, 0.0)
ob_cube_003.scale = (1.941, 1.941, 1.941)
ob_cube_003.lineart.crease_threshold = 0.0
_m = ob_cube_003.modifiers.new('Array', 'ARRAY')
_m.count = 13
_m.constant_offset_displace = (0.0, 0.0, 0.0)
_m = ob_cube_003.modifiers.new('Array.001', 'ARRAY')
_m.count = 18
_m.constant_offset_displace = (0.0, 0.0, 0.0)
_m.relative_offset_displace = (0.0, 1.0, 0.0)
_m = ob_cube_003.modifiers.new('Bevel', 'BEVEL')
_m.width = 0.001
_m.width_pct = 0.001
_m.limit_method = 'NONE'
_m.spread = 0.0
ob_cube_002.location = (-0.6, 0.7617, 1.236)
ob_cube_002.rotation_euler = (1.571, 1.571, 0.0)
ob_cube_002.scale = (1.941, 1.941, 1.941)
ob_cube_002.lineart.crease_threshold = 0.0
_m = ob_cube_002.modifiers.new('Array', 'ARRAY')
_m.count = 13
_m.constant_offset_displace = (0.0, 0.0, 0.0)
_m = ob_cube_002.modifiers.new('Array.001', 'ARRAY')
_m.count = 15
_m.constant_offset_displace = (0.0, 0.0, 0.0)
_m.relative_offset_displace = (0.0, 1.0, 0.0)
_m = ob_cube_002.modifiers.new('Bevel', 'BEVEL')
_m.width = 0.001
_m.width_pct = 0.001
_m.limit_method = 'NONE'
_m.spread = 0.0
ob_cube_005.location = (-0.6, -0.7583, 1.236)
ob_cube_005.rotation_euler = (1.571, 1.571, 0.0)
ob_cube_005.scale = (1.941, 1.941, 1.941)
ob_cube_005.lineart.crease_threshold = 0.0
_m = ob_cube_005.modifiers.new('Array', 'ARRAY')
_m.count = 13
_m.constant_offset_displace = (0.0, 0.0, 0.0)
_m = ob_cube_005.modifiers.new('Array.001', 'ARRAY')
_m.count = 15
_m.constant_offset_displace = (0.0, 0.0, 0.0)
_m.relative_offset_displace = (0.0, 1.0, 0.0)
_m = ob_cube_005.modifiers.new('Bevel', 'BEVEL')
_m.width = 0.001
_m.width_pct = 0.001
_m.limit_method = 'NONE'
_m.spread = 0.0
ob_cube_001.location = (0.0, 0.0, 0.0)
ob_cube_001.lineart.crease_threshold = 0.0
_m = ob_cube_001.modifiers.new('Bevel', 'BEVEL')
_m.width = 0.003
_m.width_pct = 0.003
_m.segments = 2
_m.angle_limit = 0.4573
_m.spread = 0.0
_m = ob_cube_001.modifiers.new('Mirror', 'MIRROR')
_m.use_axis = (False, True, False)
_m.use_clip = True
_m = ob_cube_001.modifiers.new('EdgeSplit', 'EDGE_SPLIT')

# ---- collection membership
col_collection_1.objects.link(ob_cube_000)
col_collection_1.objects.link(ob_cube_006)
col_collection_1.objects.link(ob_cube_004)
col_collection_1.objects.link(ob_cube_003)
col_collection_1.objects.link(ob_cube_002)
col_collection_1.objects.link(ob_cube_005)
col_collection_1.objects.link(ob_cube_001)

# ---- scene / render settings (as saved in the file)
scene.frame_start = 1; scene.frame_end = 250; scene.frame_set(1)
scene.render.engine = 'CYCLES'
scene.render.resolution_percentage = 50
scene.render.dither_intensity = 0.0
scene.cycles.use_denoising = False
scene.cycles.samples = 128
scene.cycles.sampling_pattern = 'TABULATED_SOBOL'
scene.cycles.use_adaptive_sampling = False
scene.cycles.use_light_tree = False
scene.cycles.blur_glossy = 0.0
scene.cycles.sample_clamp_indirect = 0.0
scene.view_settings.view_transform = 'Standard'
bpy.context.view_layer.update()

# ---- added for rendering (the .blend has no active camera and no usable light): camera, sun
cam_auto = bpy.data.cameras.new('AutoCamera')
cam_auto.lens = 50.0
cam_auto.sensor_width = 36.0
cam_auto.clip_end = 1000.0
ob_auto_camera = bpy.data.objects.new('AutoCamera', cam_auto)
scene.collection.objects.link(ob_auto_camera)
ob_auto_camera.location = (3.21953, -3.85925, 3.95174)
ob_auto_camera.rotation_euler = (1.09748, -7.21219e-08, 0.694738)
scene.camera = ob_auto_camera
light_auto_sun = bpy.data.lights.new('AutoSun', 'SUN')
light_auto_sun.energy = 3.0
light_auto_sun.angle = 0.0523599
ob_auto_sun = bpy.data.objects.new('AutoSun', light_auto_sun)
scene.collection.objects.link(ob_auto_sun)
ob_auto_sun.rotation_euler = (0.872665, 0.174533, 0.523599)
bpy.context.view_layer.update()
